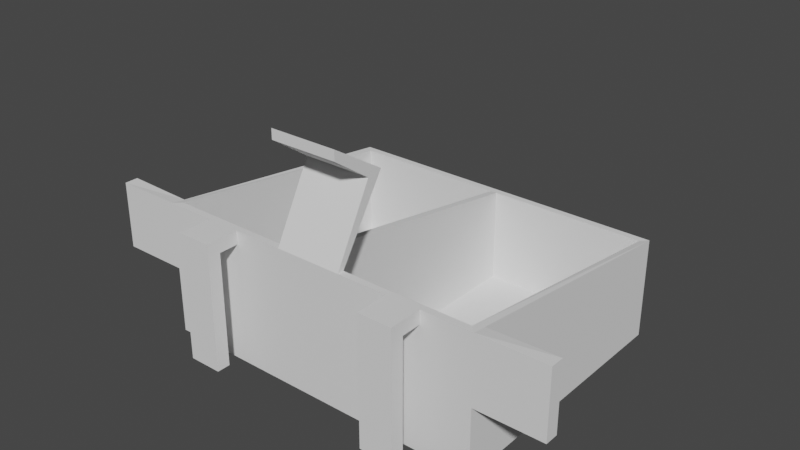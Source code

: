 # Source: A06_3_Caqueiro_Comum.blend  (saved by Blender 2.93.20; exported with 4.5.12 LTS)
import bpy
from mathutils import Matrix  # noqa: F401  (used for matrix-valued properties, if any)

bpy.ops.wm.read_factory_settings(use_empty=True)
scene = bpy.context.scene
scene.name = 'Scene'

# ---- collections
col_collection = bpy.data.collections.new('Collection'); scene.collection.children.link(col_collection)

# ---- world
world_world = bpy.data.worlds.new('World'); scene.world = world_world
world_world.use_nodes = True; world_world.node_tree.nodes.clear()
_N = world_world.node_tree.nodes; _L = world_world.node_tree.links
n0 = _N.new('ShaderNodeOutputWorld'); n0.name = 'World Output'; n0.location = (300, 300)
n1 = _N.new('ShaderNodeBackground'); n1.name = 'Background'; n1.location = (10, 300)
n1.inputs[0].default_value = (0.05088, 0.05088, 0.05088, 1.0)
_L.new(n1.outputs[0], n0.inputs[0])
n0.is_active_output = True
world_world.color = (0.05088, 0.05088, 0.05088)
world_world.use_sun_shadow = False
world_world.sun_shadow_jitter_overblur = 0.0

# ---- meshes
me_plane = bpy.data.meshes.new('Plane')
me_plane.from_pydata([(1.0, -1.192e-07, 1.0), (6.0, -1.192e-07, 2.0), (1.0, -1.192e-07, 2.0), (6.0, -1.192e-07, 0.0), (1.0, -1.192e-07, 0.0), (6.0, 4.0, 1.5), (6.0, -1.192e-07, 1.0), (1.0, 4.0, 0.0), (6.0, 4.0, 0.0), (1.0, 4.0, 1.5), (5.9, 0.1, 0.1), (5.9, 3.9, 0.1), (1.1, 3.9, 0.1), (1.1, 0.1, 0.1), (5.9, 3.9, 1.5), (5.9, 0.1, 2.0), (1.1, 0.1, 2.0), (1.1, 3.9, 1.5), (3.55, 3.9, 0.1), (3.55, 0.1, 0.1), (3.55, 0.1, 2.0), (3.55, 3.9, 1.5), (3.45, 3.9, 1.5), (3.45, 0.1, 2.0), (3.45, 0.1, 0.1), (3.45, 3.9, 0.1), (1.0, 0.2, 1.0), (1.0, 0.2, 1.975), (0.0, -1.192e-07, 1.0), (0.0, -1.192e-07, 2.0), (0.0, 0.2, 1.0), (0.0, 0.2, 2.0), (6.0, 0.2, 1.975), (6.0, 0.2, 1.0), (7.0, -1.192e-07, 2.0), (7.0, -1.192e-07, 1.0), (7.0, 0.2, 2.0), (7.0, 0.2, 1.0), (4.0, 0.1, 2.0), (3.0, 0.1, 2.0), (3.0, 0.0, 2.0), (4.0, 0.0, 2.0), (4.0, 0.8, 3.1), (3.0, 0.8, 3.1), (4.0, 0.0, 3.6), (3.0, 0.0, 3.6), (3.0, 0.0, 3.45), (4.0, 0.0, 3.45), (3.45, 0.8, 3.1), (3.55, 0.8, 2.0), (3.55, 0.8, 3.1), (3.45, 0.8, 2.0), (1.75, -5.96e-08, 2.0), (2.25, -2.98e-08, 2.0), (5.25, -5.96e-08, 2.0), (4.75, -2.98e-08, 2.0), (1.75, -0.5, 2.0), (2.25, -0.5, 2.0), (1.75, -0.5, 0.1), (2.25, -0.5, 0.1), (1.75, -0.3, 0.1), (2.25, -0.3, 0.1), (1.75, -0.3, 1.8), (2.25, -0.3, 1.8), (1.75, -5.96e-08, 1.8), (2.25, -2.98e-08, 1.8), (5.25, -5.96e-08, 1.8), (4.75, -2.98e-08, 1.8), (5.25, -0.5, 2.0), (4.75, -0.5, 2.0), (5.25, -0.3, 1.8), (4.75, -0.3, 1.8), (5.25, -0.3, 0.1), (4.75, -0.3, 0.1), (5.25, -0.5, 0.1), (4.75, -0.5, 0.1), (3.0, 0.5688, 3.056), (4.0, 0.5688, 3.056)], [(3, 10), (8, 11), (7, 12), (4, 13)], [(7, 8, 3, 4), (8, 5, 1, 6, 3), (9, 7, 4, 0, 2), (8, 7, 9, 5), (13, 12, 17, 16), (11, 10, 15, 14), (12, 25, 18, 11, 14, 21, 22, 17), (13, 24, 19, 10, 11, 18, 25, 12), (5, 14, 15, 1), (2, 16, 17, 9), (5, 9, 17, 22, 21, 14), (23, 51, 22, 25, 24), (19, 18, 21, 49, 20), (22, 51, 23, 20, 49, 21), (0, 26, 30, 28), (29, 28, 30, 31), (2, 0, 28, 29), (27, 2, 29, 31), (26, 27, 31, 30), (1, 32, 36, 34), (35, 34, 36, 37), (6, 1, 34, 35), (33, 6, 35, 37), (32, 33, 37, 36), (41, 38, 42, 44, 47, 77), (46, 47, 44, 45), (44, 42, 50, 48, 43, 45), (76, 40, 41, 77), (47, 46, 76, 77), (15, 38, 41, 55, 54, 1), (16, 2, 52, 53, 40, 39), (23, 39, 40, 41, 38, 20), (23, 20, 50, 48), (50, 49, 51, 48), (49, 50, 20), (23, 48, 51), (23, 39, 43, 48), (38, 20, 50, 42), (38, 15, 10, 19, 20), (16, 39, 23, 24, 13), (39, 40, 76, 46, 45, 43), (23, 51, 49, 20), (25, 22, 21, 18), (24, 25, 18, 19), (32, 1, 6, 33), (26, 0, 2, 27), (20, 48, 23), (20, 50, 48), (41, 20, 38), (40, 23, 39), (23, 40, 41, 20), (52, 53, 57, 56), (56, 57, 59, 58), (59, 61, 60, 58), (53, 52, 64, 65), (64, 62, 63, 65), (54, 55, 67, 66), (55, 54, 68, 69), (66, 67, 71, 70), (70, 71, 73, 72), (69, 68, 74, 75), (73, 75, 74, 72), (55, 69, 75, 73, 71, 67), (54, 66, 70, 72, 74, 68), (58, 60, 62, 64, 52, 56), (57, 53, 65, 63, 61, 59), (60, 61, 63, 62), (4, 64, 52, 2, 0), (67, 55, 41, 40, 53, 65), (3, 1, 54, 66), (64, 4, 3, 66, 67, 65), (64, 65, 53), (52, 64, 53), (67, 54, 55), (66, 54, 67)])
_uv = me_plane.uv_layers.new(name='UVMap')
_uv.uv.foreach_set('vector', [0.0, 0.0, 0.0, 0.0, 0.0, 0.0, 0.0, 0.0, 0.0, 0.0, 0.0, 0.0, 0.0, 0.0, 0.0, 0.0, 0.0, 0.0, 0.0, 0.0, 0.0, 0.0, 0.0, 0.0, 0.0, 0.0, 0.0, 0.0, 0.0, 0.0, 0.0, 0.0, 0.0, 0.0, 0.0, 0.0, 0.0, 0.0, 0.0, 0.0, 0.0, 0.0, 0.0, 0.0, 0.0, 0.0, 0.0, 0.0, 0.0, 0.0, 0.0, 0.0, 0.0, 0.0, 0.0, 0.0, 0.0, 0.0, 0.0, 0.0, 0.0, 0.0, 0.0, 0.0, 0.0, 0.0, 0.0, 0.0, 0.0, 0.0, 0.0, 0.0, 0.0, 0.0, 0.0, 0.0, 0.0, 0.0, 0.0, 0.0, 0.0, 0.0, 0.0, 0.0, 0.0, 0.0, 0.0, 0.0, 0.0, 0.0, 0.0, 0.0, 0.0, 0.0, 0.0, 0.0, 0.0, 0.0, 0.0, 0.0, 0.0, 0.0, 0.0, 0.0, 0.0, 0.0, 0.0, 0.0, 0.0, 0.0, 0.0, 0.0, 0.0, 0.0, 0.0, 0.0, 0.0, 0.0, 0.0, 0.0, 0.0, 0.0, 0.0, 0.0, 0.0, 0.0, 0.0, 0.0, 0.0, 0.0, 0.0, 0.0, 0.0, 0.0, 0.0, 0.0, 0.0, 0.0, 0.0, 0.0, 0.0, 0.0, 0.0, 0.0, 0.0, 0.0, 0.0, 0.0, 0.0, 0.0, 0.0, 0.0, 0.0, 0.0, 0.0, 0.0, 0.0, 0.0, 0.0, 0.0, 0.0, 0.0, 0.0, 0.0, 0.0, 0.0, 0.0, 0.0, 0.0, 0.0, 0.0, 0.0, 0.0, 0.0, 0.0, 0.0, 0.0, 0.0, 0.0, 0.0, 0.0, 0.0, 0.0, 0.0, 0.0, 0.0, 0.0, 0.0, 0.0, 0.0, 0.0, 0.0, 0.0, 0.0, 0.0, 0.0, 0.0, 0.0, 0.0, 0.0, 0.0, 0.0, 0.0, 0.0, 0.0, 0.0, 0.0, 0.0, 0.0, 0.0, 0.0, 0.0, 0.0, 0.0, 0.0, 0.0, 0.0, 0.0, 0.0, 0.0, 0.0, 0.0, 0.0, 0.0, 0.0, 0.0, 0.0, 0.0, 0.0, 0.0, 0.0, 0.0, 0.0, 0.0, 0.0, 0.0, 0.0, 0.0, 0.0, 0.0, 0.0, 0.0, 0.0, 0.0, 0.0, 0.0, 0.0, 0.0, 0.0, 0.0, 0.0, 0.0, 0.0, 0.0, 0.0, 0.0, 0.0, 0.0, 0.0, 0.0, 0.0, 0.0, 0.0, 0.0, 0.0, 0.0, 0.0, 0.0, 0.0, 0.0, 0.0, 0.0, 0.0, 0.0, 0.0, 0.0, 0.0, 0.0, 0.0, 0.0, 0.0, 0.0, 0.0, 0.0, 0.0, 0.0, 0.0, 0.0, 0.0, 0.0, 0.0, 0.0, 0.0, 0.0, 0.0, 0.0, 0.0, 0.0, 0.0, 0.0, 0.0, 0.0, 0.0, 0.0, 0.0, 0.0, 0.0, 0.0, 0.0, 0.0, 0.0, 0.0, 0.0, 0.0, 0.0, 0.0, 0.0, 0.0, 0.0, 0.0, 0.0, 0.0, 0.0, 0.0, 0.0, 0.0, 0.0, 0.0, 0.0, 0.0, 0.0, 0.0, 0.0, 0.0, 0.0, 0.0, 0.0, 0.0, 0.0, 0.0, 0.0, 0.0, 0.0, 0.0, 0.0, 0.0, 0.0, 0.0, 0.0, 0.0, 0.0, 0.0, 0.0, 0.0, 0.0, 0.0, 0.0, 0.0, 0.0, 0.0, 0.0, 0.0, 0.0, 0.0, 0.0, 0.0, 0.0, 0.0, 0.0, 0.0, 0.0, 0.0, 0.0, 0.0, 0.0, 0.0, 0.0, 0.0, 0.0, 0.0, 0.0, 0.0, 0.0, 0.0, 0.0, 0.0, 0.0, 0.0, 0.0, 0.0, 0.0, 0.0, 0.0, 0.0, 0.0, 0.0, 0.0, 0.0, 0.0, 0.0, 0.0, 0.0, 0.0, 0.0, 0.0, 0.0, 0.0, 0.0, 0.0, 0.0, 0.0, 0.0, 0.0, 0.0, 0.0, 0.0, 0.0, 0.0, 0.0, 0.0, 0.0, 0.0, 0.0, 0.0, 0.0, 0.0, 0.0, 0.0, 0.0, 0.0, 0.0, 0.0, 0.0, 0.0, 0.0, 0.0, 0.0, 0.0, 0.0, 0.0, 0.0, 0.0, 0.0, 0.0, 0.0, 0.0, 0.0, 0.0, 0.0, 0.0, 0.0, 0.0, 0.0, 0.0, 0.0, 0.0, 0.0, 0.0, 0.0, 0.0, 0.0, 0.0, 0.0, 0.0, 0.0, 0.0, 0.0, 0.0, 0.0, 0.0, 0.0, 0.0, 0.0, 0.0, 0.0, 0.0, 0.0, 0.0, 0.0, 0.0, 0.0, 0.0, 0.0, 0.0, 0.0, 0.0, 0.0, 0.0, 0.0, 0.0, 0.0, 0.0, 0.0, 0.0, 0.0, 0.0, 0.0, 0.0, 0.0, 0.0, 0.0, 0.0, 0.0, 0.0, 0.0, 0.0, 0.0, 0.0, 0.0, 0.0, 0.0, 0.0, 0.0, 0.0, 0.0, 0.0, 0.0, 0.0, 0.0, 0.0, 0.0, 0.0, 0.0, 0.0, 0.0, 0.0, 0.0, 0.0, 0.0, 0.0, 0.0, 0.0, 0.0, 0.0, 0.0, 0.0, 0.0, 0.0, 0.0, 0.0, 0.0, 0.0, 0.0, 0.0, 0.0, 0.0, 0.0, 0.0, 0.0, 0.0, 0.0, 0.0, 0.0, 0.0, 0.0, 0.0, 0.0, 0.0, 0.0, 0.0, 0.0, 0.0, 0.0, 0.0, 0.0, 0.0, 0.0, 0.0, 0.0, 0.0, 0.0, 0.0, 0.0, 0.0, 0.0, 0.0, 0.0, 0.0, 0.0, 0.0, 0.0, 0.0, 0.0, 0.0, 0.0, 0.0, 0.0, 0.0, 0.0, 0.0, 0.0, 0.0, 0.0, 0.0, 0.0, 0.0, 0.0, 0.0, 0.0, 0.0, 0.0, 0.0, 0.0, 0.0, 0.0, 0.0, 0.0, 0.0, 0.0, 0.0, 0.0, 0.0, 0.0, 0.0, 0.0, 0.0, 0.0, 0.0, 0.0, 0.0, 0.0, 0.0, 0.0, 0.0, 0.0, 0.0, 0.0, 0.0, 0.0, 0.0, 0.0, 0.0, 0.0, 0.0, 0.0, 0.0, 0.0, 0.0, 0.0, 0.0, 0.0, 0.0, 0.0, 0.0, 0.0, 0.0, 0.0, 0.0, 0.0, 0.0, 0.0, 0.0, 0.0, 0.0, 0.0, 0.0, 0.0, 0.0, 0.0, 0.0, 0.0, 0.0, 0.0, 0.0, 0.0, 0.0])
me_plane.use_remesh_fix_poles = True
me_plane.use_remesh_preserve_attributes = False
me_plane.update()

# ---- objects
ob_caqueiro = bpy.data.objects.new('Caqueiro', me_plane)

# ---- transforms, parenting, visibility, modifiers, constraints
ob_caqueiro.location = (0.0, 0.0, 0.0)

# ---- collection membership
col_collection.objects.link(ob_caqueiro)

# ---- scene / render settings (as saved in the file)
scene.frame_start = 1; scene.frame_end = 250; scene.frame_set(1)
scene.render.engine = 'BLENDER_EEVEE_NEXT'
scene.cycles.use_denoising = False
scene.cycles.samples = 128
scene.cycles.sampling_pattern = 'TABULATED_SOBOL'
scene.cycles.use_adaptive_sampling = False
scene.cycles.use_light_tree = False
scene.view_settings.view_transform = 'Filmic'
scene.unit_settings.scale_length = 0.01
bpy.context.view_layer.update()

# ---- added for rendering (the .blend has no active camera and no usable light): camera, sun
cam_auto = bpy.data.cameras.new('AutoCamera')
cam_auto.lens = 50.0
cam_auto.sensor_width = 36.0
cam_auto.clip_end = 1000.0
ob_auto_camera = bpy.data.objects.new('AutoCamera', cam_auto)
scene.collection.objects.link(ob_auto_camera)
ob_auto_camera.location = (11.889, -8.31678, 8.51119)
ob_auto_camera.rotation_euler = (1.09748, -7.21219e-08, 0.694738)
scene.camera = ob_auto_camera
light_auto_sun = bpy.data.lights.new('AutoSun', 'SUN')
light_auto_sun.energy = 3.0
light_auto_sun.angle = 0.0523599
ob_auto_sun = bpy.data.objects.new('AutoSun', light_auto_sun)
scene.collection.objects.link(ob_auto_sun)
ob_auto_sun.rotation_euler = (0.872665, 0.174533, 0.523599)
bpy.context.view_layer.update()
